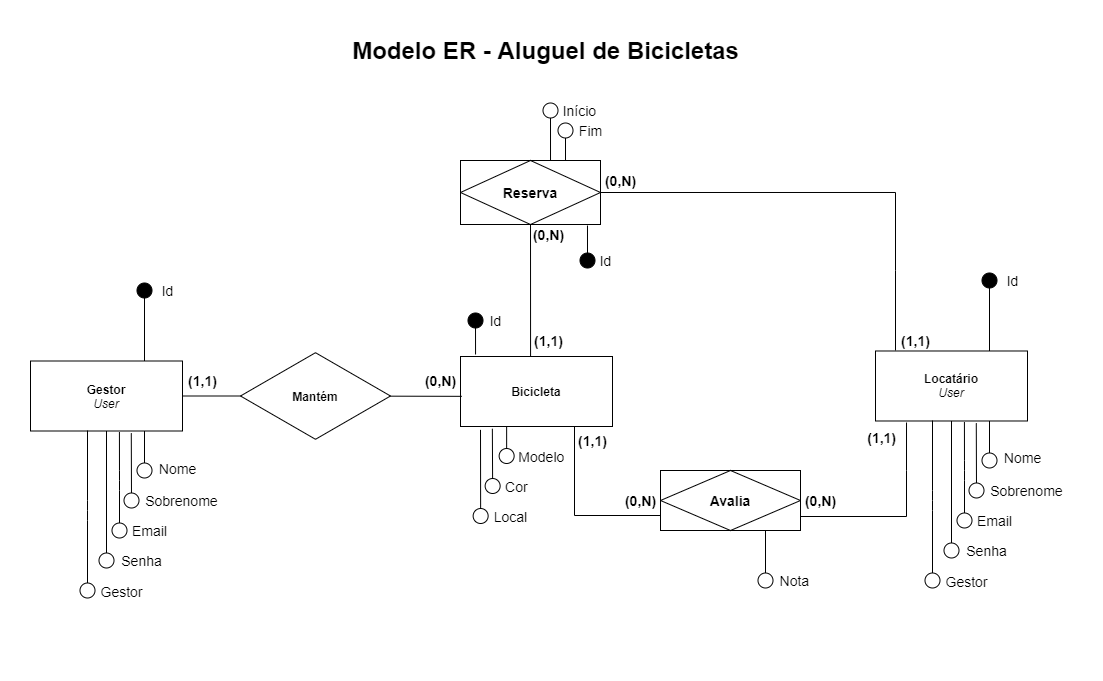

The diagram above was exported from draw.io. Its source (the exported page's mxGraphModel, read from the mxfile embedded in the PNG):
<mxGraphModel dx="1474" dy="683" grid="0" gridSize="10" guides="1" tooltips="1" connect="1" arrows="1" fold="1" page="1" pageScale="1" pageWidth="1169" pageHeight="827" background="#ffffff" math="0" shadow="0">
  <root>
    <mxCell id="0" />
    <mxCell id="1" parent="0" />
    <mxCell id="7" value="Modelo ER - Aluguel de Bicicletas" style="text;strokeColor=none;fillColor=none;html=1;fontSize=24;fontStyle=1;verticalAlign=middle;align=center;fontColor=#000000;" parent="1" vertex="1">
      <mxGeometry x="535" y="40" width="100" height="40" as="geometry" />
    </mxCell>
    <mxCell id="130" style="edgeStyle=none;html=1;entryX=1;entryY=0.5;entryDx=0;entryDy=0;fontSize=14;endArrow=none;endFill=0;endSize=15;fontColor=#000000;labelBackgroundColor=none;strokeColor=#000000;" parent="1" source="10" target="31" edge="1">
      <mxGeometry relative="1" as="geometry" />
    </mxCell>
    <mxCell id="134" style="edgeStyle=none;html=1;entryX=0.009;entryY=0.569;entryDx=0;entryDy=0;entryPerimeter=0;fontSize=14;endArrow=none;endFill=0;endSize=15;fontColor=#000000;labelBackgroundColor=none;strokeColor=#000000;" parent="1" source="10" target="95" edge="1">
      <mxGeometry relative="1" as="geometry" />
    </mxCell>
    <mxCell id="10" value="&lt;b&gt;Mantém&lt;/b&gt;" style="html=1;whiteSpace=wrap;aspect=fixed;shape=isoRectangle;fillColor=none;strokeColor=#000000;fontColor=#000000;labelBackgroundColor=none;" parent="1" vertex="1">
      <mxGeometry x="280" y="360.5" width="150" height="90" as="geometry" />
    </mxCell>
    <mxCell id="66" value="" style="group;fontColor=#000000;" parent="1" vertex="1" connectable="0">
      <mxGeometry x="700" y="290" width="412" height="370" as="geometry" />
    </mxCell>
    <mxCell id="68" value="" style="group;fontColor=#000000;" parent="66" vertex="1" connectable="0">
      <mxGeometry x="215" y="-10.01" width="197" height="280" as="geometry" />
    </mxCell>
    <mxCell id="69" style="edgeStyle=none;html=1;exitX=0.75;exitY=0;exitDx=0;exitDy=0;endArrow=oval;endFill=1;endSize=15;fontColor=#000000;labelBackgroundColor=none;strokeColor=#000000;" parent="68" source="77" edge="1">
      <mxGeometry relative="1" as="geometry">
        <mxPoint x="114" y="9.999999999999886" as="targetPoint" />
      </mxGeometry>
    </mxCell>
    <mxCell id="70" style="edgeStyle=none;html=1;exitX=0.75;exitY=1;exitDx=0;exitDy=0;fontSize=14;endArrow=oval;endFill=0;endSize=15;fontColor=#000000;labelBackgroundColor=none;strokeColor=#000000;" parent="68" source="77" edge="1">
      <mxGeometry relative="1" as="geometry">
        <mxPoint x="114" y="190" as="targetPoint" />
      </mxGeometry>
    </mxCell>
    <mxCell id="71" style="edgeStyle=none;html=1;exitX=0.663;exitY=1.032;exitDx=0;exitDy=0;fontSize=14;endArrow=oval;endFill=0;endSize=15;exitPerimeter=0;fontColor=#000000;labelBackgroundColor=none;strokeColor=#000000;" parent="68" source="77" edge="1">
      <mxGeometry relative="1" as="geometry">
        <mxPoint x="101" y="220" as="targetPoint" />
      </mxGeometry>
    </mxCell>
    <mxCell id="72" style="edgeStyle=none;html=1;exitX=0.585;exitY=1.015;exitDx=0;exitDy=0;fontSize=14;endArrow=oval;endFill=0;endSize=15;exitPerimeter=0;fontColor=#000000;labelBackgroundColor=none;strokeColor=#000000;" parent="68" source="77" edge="1">
      <mxGeometry relative="1" as="geometry">
        <mxPoint x="89" y="250" as="targetPoint" />
        <Array as="points">
          <mxPoint x="89" y="200" />
        </Array>
      </mxGeometry>
    </mxCell>
    <mxCell id="73" style="edgeStyle=none;html=1;exitX=0.5;exitY=1;exitDx=0;exitDy=0;fontSize=14;endArrow=oval;endFill=0;endSize=15;fontColor=#000000;labelBackgroundColor=none;strokeColor=#000000;" parent="68" source="77" edge="1">
      <mxGeometry relative="1" as="geometry">
        <mxPoint x="76" y="280" as="targetPoint" />
      </mxGeometry>
    </mxCell>
    <mxCell id="74" value="Senha" style="edgeLabel;html=1;align=center;verticalAlign=middle;resizable=0;points=[];fontSize=14;fontColor=#000000;labelBackgroundColor=none;" parent="73" vertex="1" connectable="0">
      <mxGeometry x="0.9964" y="12" relative="1" as="geometry">
        <mxPoint x="22" as="offset" />
      </mxGeometry>
    </mxCell>
    <mxCell id="75" style="edgeStyle=none;html=1;exitX=0.375;exitY=0.993;exitDx=0;exitDy=0;fontSize=14;endArrow=oval;endFill=0;endSize=15;exitPerimeter=0;fontColor=#000000;labelBackgroundColor=none;strokeColor=#000000;" parent="68" source="77" edge="1">
      <mxGeometry relative="1" as="geometry">
        <mxPoint x="57" y="310" as="targetPoint" />
        <Array as="points">
          <mxPoint x="57" y="230" />
        </Array>
      </mxGeometry>
    </mxCell>
    <mxCell id="76" value="Gestor" style="edgeLabel;html=1;align=center;verticalAlign=middle;resizable=0;points=[];fontSize=14;fontColor=#000000;labelBackgroundColor=none;" parent="75" vertex="1" connectable="0">
      <mxGeometry x="1" y="13" relative="1" as="geometry">
        <mxPoint x="20" as="offset" />
      </mxGeometry>
    </mxCell>
    <mxCell id="77" value="&lt;b&gt;Locatário&lt;/b&gt;&lt;br&gt;&lt;i&gt;User&lt;/i&gt;" style="whiteSpace=wrap;html=1;align=center;fontColor=#000000;labelBackgroundColor=none;fillColor=none;strokeColor=#000000;" parent="68" vertex="1">
      <mxGeometry y="80.5" width="152" height="70" as="geometry" />
    </mxCell>
    <mxCell id="78" value="&lt;font style=&quot;font-size: 14px&quot;&gt;Id&lt;/font&gt;" style="text;html=1;align=center;verticalAlign=middle;resizable=0;points=[];autosize=1;strokeColor=none;fillColor=none;fontColor=#000000;labelBackgroundColor=none;" parent="68" vertex="1">
      <mxGeometry x="122" width="30" height="20" as="geometry" />
    </mxCell>
    <mxCell id="79" value="Nome" style="text;html=1;align=center;verticalAlign=middle;resizable=0;points=[];autosize=1;strokeColor=none;fillColor=none;fontSize=14;fontColor=#000000;labelBackgroundColor=none;" parent="68" vertex="1">
      <mxGeometry x="122" y="177.5" width="50" height="20" as="geometry" />
    </mxCell>
    <mxCell id="80" value="&amp;nbsp; Email" style="text;html=1;align=center;verticalAlign=middle;resizable=0;points=[];autosize=1;strokeColor=none;fillColor=none;fontSize=14;fontColor=#000000;labelBackgroundColor=none;" parent="68" vertex="1">
      <mxGeometry x="85" y="240" width="60" height="20" as="geometry" />
    </mxCell>
    <mxCell id="67" value="&amp;nbsp; Sobrenome" style="text;html=1;align=center;verticalAlign=middle;resizable=0;points=[];autosize=1;strokeColor=none;fillColor=none;fontSize=14;fontColor=#000000;" parent="68" vertex="1">
      <mxGeometry x="97" y="210" width="100" height="20" as="geometry" />
    </mxCell>
    <mxCell id="179" value="&lt;b&gt;(1,1)&lt;/b&gt;" style="text;html=1;align=center;verticalAlign=middle;resizable=0;points=[];autosize=1;strokeColor=none;fillColor=none;fontSize=14;fontColor=#000000;labelBackgroundColor=none;" vertex="1" parent="68">
      <mxGeometry x="20" y="60.5" width="40" height="20" as="geometry" />
    </mxCell>
    <mxCell id="180" value="&lt;b&gt;(1,1)&amp;nbsp;&amp;nbsp;&lt;/b&gt;" style="text;html=1;align=center;verticalAlign=middle;resizable=0;points=[];autosize=1;strokeColor=none;fillColor=none;fontSize=14;fontColor=#000000;labelBackgroundColor=none;" vertex="1" parent="68">
      <mxGeometry x="-15" y="157.5" width="50" height="20" as="geometry" />
    </mxCell>
    <mxCell id="164" style="edgeStyle=none;html=1;exitX=1;exitY=0.5;exitDx=0;exitDy=0;endArrow=none;endFill=0;rounded=0;fontColor=#000000;labelBackgroundColor=none;strokeColor=#000000;" edge="1" parent="66" source="152">
      <mxGeometry relative="1" as="geometry">
        <mxPoint x="75" y="-88.00999999999999" as="sourcePoint" />
        <mxPoint x="235" y="69.99000000000001" as="targetPoint" />
        <Array as="points">
          <mxPoint x="235" y="-88.00999999999999" />
          <mxPoint x="235" y="-10.009999999999991" />
        </Array>
      </mxGeometry>
    </mxCell>
    <mxCell id="161" style="edgeStyle=none;html=1;exitX=0.75;exitY=1;exitDx=0;exitDy=0;fontSize=14;endArrow=oval;endFill=0;endSize=15;fontColor=#000000;labelBackgroundColor=none;strokeColor=#000000;" parent="66" source="160" edge="1">
      <mxGeometry relative="1" as="geometry">
        <mxPoint x="105" y="300" as="targetPoint" />
      </mxGeometry>
    </mxCell>
    <mxCell id="162" value="&amp;nbsp; &amp;nbsp;Nota" style="text;html=1;align=center;verticalAlign=middle;resizable=0;points=[];autosize=1;strokeColor=none;fillColor=none;fontSize=14;fontColor=#000000;labelBackgroundColor=none;" parent="66" vertex="1">
      <mxGeometry x="97.5" y="290" width="60" height="20" as="geometry" />
    </mxCell>
    <mxCell id="160" value="&lt;b&gt;Avalia&lt;/b&gt;" style="shape=associativeEntity;whiteSpace=wrap;html=1;align=center;fontSize=14;strokeColor=#000000;fillColor=none;fontColor=#000000;labelBackgroundColor=none;" parent="66" vertex="1">
      <mxGeometry y="190" width="140" height="60" as="geometry" />
    </mxCell>
    <mxCell id="169" style="edgeStyle=none;html=1;entryX=0.1;entryY=1.3;entryDx=0;entryDy=0;endArrow=none;endFill=0;exitX=0.204;exitY=1.022;exitDx=0;exitDy=0;exitPerimeter=0;entryPerimeter=0;rounded=0;fontColor=#000000;labelBackgroundColor=none;strokeColor=#000000;" edge="1" parent="66" source="77" target="181">
      <mxGeometry relative="1" as="geometry">
        <mxPoint x="250" y="140" as="sourcePoint" />
        <Array as="points">
          <mxPoint x="246" y="190" />
          <mxPoint x="246" y="236" />
        </Array>
      </mxGeometry>
    </mxCell>
    <mxCell id="181" value="&lt;b&gt;(0,N)&lt;/b&gt;" style="text;html=1;align=center;verticalAlign=middle;resizable=0;points=[];autosize=1;strokeColor=none;fillColor=none;fontSize=14;fontColor=#000000;labelBackgroundColor=none;" vertex="1" parent="66">
      <mxGeometry x="135" y="210" width="50" height="20" as="geometry" />
    </mxCell>
    <mxCell id="116" value="" style="group;fontColor=#000000;labelBackgroundColor=none;" parent="1" vertex="1" connectable="0">
      <mxGeometry x="500" y="275.5" width="175" height="260" as="geometry" />
    </mxCell>
    <mxCell id="103" style="edgeStyle=none;html=1;exitX=0.5;exitY=1;exitDx=0;exitDy=0;fontSize=14;endArrow=oval;endFill=0;endSize=15;fontColor=#000000;labelBackgroundColor=none;strokeColor=#000000;" parent="116" edge="1">
      <mxGeometry relative="1" as="geometry">
        <mxPoint x="46.139999999999986" y="190" as="targetPoint" />
        <mxPoint x="46.139999999999986" y="160.5" as="sourcePoint" />
      </mxGeometry>
    </mxCell>
    <mxCell id="110" style="edgeStyle=none;html=1;exitX=0.406;exitY=1.032;exitDx=0;exitDy=0;fontSize=14;endArrow=oval;endFill=0;endSize=15;exitPerimeter=0;fontColor=#000000;labelBackgroundColor=none;strokeColor=#000000;" parent="116" edge="1">
      <mxGeometry relative="1" as="geometry">
        <mxPoint x="32.139999999999986" y="220" as="targetPoint" />
        <mxPoint x="31.851999999999975" y="162.74" as="sourcePoint" />
      </mxGeometry>
    </mxCell>
    <mxCell id="112" style="edgeStyle=none;html=1;exitX=0.328;exitY=1.048;exitDx=0;exitDy=0;fontSize=14;endArrow=oval;endFill=0;endSize=15;exitPerimeter=0;fontColor=#000000;labelBackgroundColor=none;strokeColor=#000000;" parent="116" edge="1">
      <mxGeometry relative="1" as="geometry">
        <mxPoint x="20.139999999999986" y="250" as="targetPoint" />
        <mxPoint x="19.99599999999998" y="163.86" as="sourcePoint" />
      </mxGeometry>
    </mxCell>
    <mxCell id="95" value="&lt;b&gt;Bicicleta&lt;/b&gt;" style="whiteSpace=wrap;html=1;align=center;fontColor=#000000;labelBackgroundColor=none;fillColor=none;strokeColor=#000000;" parent="116" vertex="1">
      <mxGeometry y="90.5" width="152" height="70" as="geometry" />
    </mxCell>
    <mxCell id="87" style="edgeStyle=none;html=1;endArrow=oval;endFill=1;endSize=15;exitX=0.099;exitY=-0.029;exitDx=0;exitDy=0;exitPerimeter=0;fontColor=#000000;labelBackgroundColor=none;strokeColor=#000000;" parent="116" source="95" edge="1">
      <mxGeometry relative="1" as="geometry">
        <mxPoint x="15" y="54.5" as="targetPoint" />
        <mxPoint x="140" y="84.5" as="sourcePoint" />
      </mxGeometry>
    </mxCell>
    <mxCell id="96" value="&lt;font style=&quot;font-size: 14px&quot;&gt;Id&lt;/font&gt;" style="text;html=1;align=center;verticalAlign=middle;resizable=0;points=[];autosize=1;strokeColor=none;fillColor=none;fontColor=#000000;labelBackgroundColor=none;" parent="116" vertex="1">
      <mxGeometry x="20" y="44.5" width="30" height="20" as="geometry" />
    </mxCell>
    <mxCell id="104" value="&amp;nbsp; &amp;nbsp;Modelo" style="text;html=1;align=center;verticalAlign=middle;resizable=0;points=[];autosize=1;strokeColor=none;fillColor=none;fontSize=14;fontColor=#000000;labelBackgroundColor=none;" parent="116" vertex="1">
      <mxGeometry x="40.139999999999986" y="180" width="70" height="20" as="geometry" />
    </mxCell>
    <mxCell id="111" value="&amp;nbsp; &amp;nbsp;Cor" style="text;html=1;align=center;verticalAlign=middle;resizable=0;points=[];autosize=1;strokeColor=none;fillColor=none;fontSize=14;fontColor=#000000;labelBackgroundColor=none;" parent="116" vertex="1">
      <mxGeometry x="25.139999999999986" y="210" width="50" height="20" as="geometry" />
    </mxCell>
    <mxCell id="113" value="Local" style="text;html=1;align=center;verticalAlign=middle;resizable=0;points=[];autosize=1;strokeColor=none;fillColor=none;fontSize=14;fontColor=#000000;labelBackgroundColor=none;" parent="116" vertex="1">
      <mxGeometry x="25.139999999999986" y="240" width="50" height="20" as="geometry" />
    </mxCell>
    <mxCell id="183" value="&lt;b&gt;(1,1)&lt;/b&gt;" style="text;html=1;align=center;verticalAlign=middle;resizable=0;points=[];autosize=1;strokeColor=none;fillColor=none;fontSize=14;fontColor=#000000;labelBackgroundColor=none;" vertex="1" parent="116">
      <mxGeometry x="67.5" y="64.5" width="40" height="20" as="geometry" />
    </mxCell>
    <mxCell id="185" value="&lt;b&gt;(1,1)&lt;/b&gt;" style="text;html=1;align=center;verticalAlign=middle;resizable=0;points=[];autosize=1;strokeColor=none;fillColor=none;fontSize=14;fontColor=#000000;labelBackgroundColor=none;" vertex="1" parent="116">
      <mxGeometry x="112" y="164.5" width="40" height="20" as="geometry" />
    </mxCell>
    <mxCell id="191" value="&lt;font style=&quot;font-size: 14px&quot;&gt;Id&lt;/font&gt;" style="text;html=1;align=center;verticalAlign=middle;resizable=0;points=[];autosize=1;strokeColor=none;fillColor=none;fontColor=#000000;labelBackgroundColor=none;" vertex="1" parent="116">
      <mxGeometry x="130" y="-15.5" width="30" height="20" as="geometry" />
    </mxCell>
    <mxCell id="136" value="&lt;b&gt;(0,N)&lt;/b&gt;" style="text;html=1;align=center;verticalAlign=middle;resizable=0;points=[];autosize=1;strokeColor=none;fillColor=none;fontSize=14;fontColor=#000000;labelBackgroundColor=none;" parent="1" vertex="1">
      <mxGeometry x="455" y="380" width="50" height="20" as="geometry" />
    </mxCell>
    <mxCell id="176" style="edgeStyle=none;rounded=0;html=1;entryX=0.461;entryY=0;entryDx=0;entryDy=0;entryPerimeter=0;endArrow=none;endFill=0;fontColor=#000000;labelBackgroundColor=none;strokeColor=#000000;" edge="1" parent="1" source="152" target="95">
      <mxGeometry relative="1" as="geometry" />
    </mxCell>
    <mxCell id="187" style="edgeStyle=none;rounded=0;html=1;exitX=0.75;exitY=0;exitDx=0;exitDy=0;endArrow=oval;endFill=0;endSize=15;fontColor=#000000;labelBackgroundColor=none;strokeColor=#000000;" edge="1" parent="1" source="152">
      <mxGeometry relative="1" as="geometry">
        <mxPoint x="605" y="140" as="targetPoint" />
      </mxGeometry>
    </mxCell>
    <mxCell id="189" style="edgeStyle=none;rounded=0;html=1;exitX=0.907;exitY=1.016;exitDx=0;exitDy=0;endArrow=oval;endFill=1;endSize=15;exitPerimeter=0;fontColor=#000000;labelBackgroundColor=none;strokeColor=#000000;" edge="1" parent="1" source="152">
      <mxGeometry relative="1" as="geometry">
        <mxPoint x="627" y="270" as="targetPoint" />
      </mxGeometry>
    </mxCell>
    <mxCell id="152" value="&lt;b&gt;Reserva&lt;/b&gt;" style="shape=associativeEntity;whiteSpace=wrap;html=1;align=center;fontSize=14;strokeColor=#000000;fillColor=none;fontColor=#000000;labelBackgroundColor=none;" parent="1" vertex="1">
      <mxGeometry x="500" y="170" width="140" height="64" as="geometry" />
    </mxCell>
    <mxCell id="168" style="edgeStyle=none;html=1;exitX=0.75;exitY=1;exitDx=0;exitDy=0;entryX=0;entryY=0.75;entryDx=0;entryDy=0;endArrow=none;endFill=0;rounded=0;fontColor=#000000;labelBackgroundColor=none;strokeColor=#000000;" edge="1" parent="1" source="95" target="160">
      <mxGeometry relative="1" as="geometry">
        <Array as="points">
          <mxPoint x="614" y="525" />
        </Array>
      </mxGeometry>
    </mxCell>
    <mxCell id="178" value="&lt;b&gt;(0,N)&lt;/b&gt;" style="text;html=1;align=center;verticalAlign=middle;resizable=0;points=[];autosize=1;strokeColor=none;fillColor=none;fontSize=14;fontColor=#000000;labelBackgroundColor=none;" vertex="1" parent="1">
      <mxGeometry x="635" y="180" width="50" height="20" as="geometry" />
    </mxCell>
    <mxCell id="182" value="&lt;b&gt;(0,N)&lt;/b&gt;" style="text;html=1;align=center;verticalAlign=middle;resizable=0;points=[];autosize=1;strokeColor=none;fillColor=none;fontSize=14;fontColor=#000000;labelBackgroundColor=none;" vertex="1" parent="1">
      <mxGeometry x="562.5" y="234" width="50" height="20" as="geometry" />
    </mxCell>
    <mxCell id="186" value="&lt;b&gt;(0,N)&lt;/b&gt;" style="text;html=1;align=center;verticalAlign=middle;resizable=0;points=[];autosize=1;strokeColor=none;fillColor=none;fontSize=14;fontColor=#000000;labelBackgroundColor=none;" vertex="1" parent="1">
      <mxGeometry x="655" y="500" width="50" height="20" as="geometry" />
    </mxCell>
    <mxCell id="196" value="&lt;font style=&quot;font-size: 14px&quot;&gt;Fim&lt;/font&gt;" style="text;html=1;align=center;verticalAlign=middle;resizable=0;points=[];autosize=1;strokeColor=none;fillColor=none;fontColor=#000000;labelBackgroundColor=none;" vertex="1" parent="1">
      <mxGeometry x="610" y="130" width="40" height="20" as="geometry" />
    </mxCell>
    <mxCell id="200" style="edgeStyle=none;rounded=0;html=1;endArrow=oval;endFill=0;endSize=15;exitX=0.643;exitY=0;exitDx=0;exitDy=0;exitPerimeter=0;fontColor=#000000;labelBackgroundColor=none;strokeColor=#000000;" edge="1" parent="1" source="152">
      <mxGeometry relative="1" as="geometry">
        <mxPoint x="590" y="120" as="targetPoint" />
        <mxPoint x="590" y="170" as="sourcePoint" />
      </mxGeometry>
    </mxCell>
    <mxCell id="202" value="&lt;font style=&quot;font-size: 14px&quot;&gt;&amp;nbsp; Início&lt;/font&gt;" style="text;html=1;align=center;verticalAlign=middle;resizable=0;points=[];autosize=1;strokeColor=none;fillColor=none;fontColor=#000000;labelBackgroundColor=none;" vertex="1" parent="1">
      <mxGeometry x="585" y="110" width="60" height="20" as="geometry" />
    </mxCell>
    <mxCell id="48" value="&amp;nbsp; Sobrenome" style="text;html=1;align=center;verticalAlign=middle;resizable=0;points=[];autosize=1;strokeColor=none;fillColor=none;fontSize=14;fontColor=#000000;labelBackgroundColor=none;container=0;" parent="1" vertex="1">
      <mxGeometry x="167" y="500" width="100" height="20" as="geometry" />
    </mxCell>
    <mxCell id="135" value="&lt;b&gt;&lt;font style=&quot;font-size: 14px&quot;&gt;(1,1)&lt;/font&gt;&lt;/b&gt;" style="text;html=1;align=center;verticalAlign=middle;resizable=0;points=[];autosize=1;strokeColor=none;fillColor=none;fontSize=14;fontColor=#000000;labelBackgroundColor=none;container=0;" parent="1" vertex="1">
      <mxGeometry x="222" y="380" width="40" height="20" as="geometry" />
    </mxCell>
    <mxCell id="43" style="edgeStyle=none;html=1;exitX=0.75;exitY=0;exitDx=0;exitDy=0;endArrow=oval;endFill=1;endSize=15;fontColor=#000000;labelBackgroundColor=none;strokeColor=#000000;" parent="1" source="31" edge="1">
      <mxGeometry relative="1" as="geometry">
        <mxPoint x="184" y="299.9999999999999" as="targetPoint" />
      </mxGeometry>
    </mxCell>
    <mxCell id="45" style="edgeStyle=none;html=1;exitX=0.75;exitY=1;exitDx=0;exitDy=0;fontSize=14;endArrow=oval;endFill=0;endSize=15;fontColor=#000000;labelBackgroundColor=none;strokeColor=#000000;" parent="1" source="31" edge="1">
      <mxGeometry relative="1" as="geometry">
        <mxPoint x="184" y="480" as="targetPoint" />
      </mxGeometry>
    </mxCell>
    <mxCell id="54" style="edgeStyle=none;html=1;exitX=0.663;exitY=1.032;exitDx=0;exitDy=0;fontSize=14;endArrow=oval;endFill=0;endSize=15;exitPerimeter=0;fontColor=#000000;labelBackgroundColor=none;strokeColor=#000000;" parent="1" source="31" edge="1">
      <mxGeometry relative="1" as="geometry">
        <mxPoint x="171" y="510" as="targetPoint" />
      </mxGeometry>
    </mxCell>
    <mxCell id="55" style="edgeStyle=none;html=1;exitX=0.585;exitY=1.015;exitDx=0;exitDy=0;fontSize=14;endArrow=oval;endFill=0;endSize=15;exitPerimeter=0;fontColor=#000000;labelBackgroundColor=none;strokeColor=#000000;" parent="1" source="31" edge="1">
      <mxGeometry relative="1" as="geometry">
        <mxPoint x="159" y="540" as="targetPoint" />
        <Array as="points">
          <mxPoint x="159" y="490" />
        </Array>
      </mxGeometry>
    </mxCell>
    <mxCell id="60" style="edgeStyle=none;html=1;exitX=0.5;exitY=1;exitDx=0;exitDy=0;fontSize=14;endArrow=oval;endFill=0;endSize=15;fontColor=#000000;labelBackgroundColor=none;strokeColor=#000000;" parent="1" source="31" edge="1">
      <mxGeometry relative="1" as="geometry">
        <mxPoint x="146" y="570" as="targetPoint" />
      </mxGeometry>
    </mxCell>
    <mxCell id="61" value="Senha" style="edgeLabel;html=1;align=center;verticalAlign=middle;resizable=0;points=[];fontSize=14;fontColor=#000000;labelBackgroundColor=none;container=0;" parent="60" vertex="1" connectable="0">
      <mxGeometry x="0.9964" y="12" relative="1" as="geometry">
        <mxPoint x="22" as="offset" />
      </mxGeometry>
    </mxCell>
    <mxCell id="62" style="edgeStyle=none;html=1;exitX=0.375;exitY=0.993;exitDx=0;exitDy=0;fontSize=14;endArrow=oval;endFill=0;endSize=15;exitPerimeter=0;fontColor=#000000;labelBackgroundColor=none;strokeColor=#000000;" parent="1" source="31" edge="1">
      <mxGeometry relative="1" as="geometry">
        <mxPoint x="127" y="600" as="targetPoint" />
        <Array as="points">
          <mxPoint x="127" y="520" />
        </Array>
      </mxGeometry>
    </mxCell>
    <mxCell id="63" value="Gestor" style="edgeLabel;html=1;align=center;verticalAlign=middle;resizable=0;points=[];fontSize=14;fontColor=#000000;labelBackgroundColor=none;container=0;" parent="62" vertex="1" connectable="0">
      <mxGeometry x="1" y="13" relative="1" as="geometry">
        <mxPoint x="20" as="offset" />
      </mxGeometry>
    </mxCell>
    <mxCell id="31" value="&lt;b&gt;Gestor&lt;br&gt;&lt;/b&gt;&lt;i&gt;User&lt;/i&gt;" style="whiteSpace=wrap;html=1;align=center;fontColor=#000000;labelBackgroundColor=none;fillColor=none;strokeColor=#000000;container=0;" parent="1" vertex="1">
      <mxGeometry x="70" y="370.5" width="152" height="70" as="geometry" />
    </mxCell>
    <mxCell id="44" value="&lt;span style=&quot;font-size: 14px&quot;&gt;Id&lt;/span&gt;" style="text;html=1;align=center;verticalAlign=middle;resizable=0;points=[];autosize=1;strokeColor=none;fillColor=none;fontColor=#000000;labelBackgroundColor=none;container=0;" parent="1" vertex="1">
      <mxGeometry x="192" y="290" width="30" height="20" as="geometry" />
    </mxCell>
    <mxCell id="46" value="Nome" style="text;html=1;align=center;verticalAlign=middle;resizable=0;points=[];autosize=1;strokeColor=none;fillColor=none;fontSize=14;fontColor=#000000;labelBackgroundColor=none;container=0;" parent="1" vertex="1">
      <mxGeometry x="192" y="467.5" width="50" height="20" as="geometry" />
    </mxCell>
    <mxCell id="57" value="&amp;nbsp; Email" style="text;html=1;align=center;verticalAlign=middle;resizable=0;points=[];autosize=1;strokeColor=none;fillColor=none;fontSize=14;fontColor=#000000;labelBackgroundColor=none;container=0;" parent="1" vertex="1">
      <mxGeometry x="155" y="530" width="60" height="20" as="geometry" />
    </mxCell>
  </root>
</mxGraphModel>